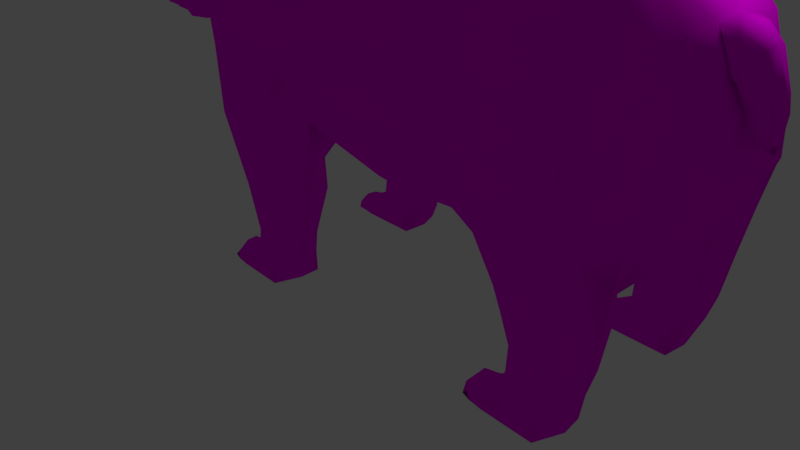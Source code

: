 # Source: panda-lowpoly_1.blend  (saved by Blender 2.78.0; exported with 4.5.12 LTS)
import bpy
from mathutils import Matrix  # noqa: F401  (used for matrix-valued properties, if any)

bpy.ops.wm.read_factory_settings(use_empty=True)
scene = bpy.context.scene
scene.name = 'Scene'

# ---- collections
col_collection_1 = bpy.data.collections.new('Collection 1'); scene.collection.children.link(col_collection_1)

# ---- images (referenced by path relative to the original .blend; pixels are not part of the script)
import os
ASSET_DIR = os.environ.get("B2B_ASSET_DIR", "")  # directory of the original .blend (textures are referenced by path, not embedded)
HERE = os.path.dirname(os.path.abspath(__file__))  # packed textures are extracted next to this script under _unpacked/

def load_image(name, relpath, width, height, colorspace="sRGB"):
    """Load a texture the original file referenced (path relative to the .blend, or extracted next to this script)."""
    p = next((c for c in (os.path.join(HERE, relpath), os.path.join(ASSET_DIR, relpath)) if relpath and os.path.exists(c)), "")
    if p:
        img = bpy.data.images.load(p, check_existing=True)
        img.name = name
    else:  # same state as the original file: an image datablock whose file is absent (Cycles renders it pink)
        img = bpy.data.images.new(name, width, height)
        img.source = "FILE"
        img.filepath = "//" + (relpath or name)
    img.colorspace_settings.name = colorspace
    return img
img_panda_color = load_image('panda color', 'panda color.png', 1024, 1024, 'sRGB')

# ---- materials (node trees are filled in below, after node groups)
mat_material_002 = bpy.data.materials.new('Material.002')
mat_material_002.alpha_threshold = 0.0
mat_material_002.use_transparent_shadow = False
mat_material_002.roughness = 0.5
mat_material = bpy.data.materials.new('Material')
mat_material.alpha_threshold = 0.0
mat_material.use_transparent_shadow = False
mat_material.roughness = 0.5

# ---- material node trees
mat_material_002.use_nodes = True; mat_material_002.node_tree.nodes.clear()
_N = mat_material_002.node_tree.nodes; _L = mat_material_002.node_tree.links
n0 = _N.new('ShaderNodeOutputMaterial'); n0.name = 'Material Output'; n0.location = (300, 300)
n1 = _N.new('ShaderNodeBsdfDiffuse'); n1.name = 'Diffuse BSDF'; n1.location = (10, 300)
n2 = _N.new('ShaderNodeTexImage'); n2.name = 'Image Texture'; n2.location = (-172, 322)
n2.width = 140
n2.image = img_panda_color
_L.new(n1.outputs[0], n0.inputs[0])
_L.new(n2.outputs[0], n1.inputs[0])
n0.is_active_output = True
mat_material.use_nodes = True; mat_material.node_tree.nodes.clear()
_N = mat_material.node_tree.nodes; _L = mat_material.node_tree.links
n0 = _N.new('ShaderNodeOutputMaterial'); n0.name = 'Material Output'; n0.location = (300, 300)
n1 = _N.new('ShaderNodeBsdfDiffuse'); n1.name = 'Diffuse BSDF'; n1.location = (10, 300)
n2 = _N.new('ShaderNodeTexImage'); n2.name = 'Image Texture'; n2.location = (-177, 320)
n2.width = 140
n2.image = img_panda_color
_L.new(n1.outputs[0], n0.inputs[0])
_L.new(n2.outputs[0], n1.inputs[0])
n0.is_active_output = True

# ---- world
world_world = bpy.data.worlds.new('World'); scene.world = world_world
world_world.color = (0.05088, 0.05088, 0.05088)
world_world.use_sun_shadow = False
world_world.sun_shadow_jitter_overblur = 0.0
world_world.cycles.sampling_method = 'MANUAL'

# ---- cameras
cam_camera = bpy.data.cameras.new('Camera')
cam_camera.clip_end = 100.0
cam_camera.lens = 35.0
cam_camera.sensor_width = 32.0
cam_camera.sensor_height = 18.0
cam_camera.ortho_scale = 7.314
cam_camera.dof.focus_distance = 0.0
cam_camera.dof.aperture_fstop = 128.0

# ---- lights
light_lamp = bpy.data.lights.new('Lamp', 'POINT')
light_lamp.transmission_factor = 0.0
light_lamp.cutoff_distance = 30.0
light_lamp.energy = 100.0
light_lamp.shadow_buffer_clip_start = 1.001
light_lamp.shadow_soft_size = 0.1
light_lamp.shadow_maximum_resolution = 0.006
light_lamp.use_absolute_resolution = True

# ---- meshes
me_cylinder_001 = bpy.data.meshes.new('Cylinder.001')
me_cylinder_001.from_pydata([(0.1022, -2.101, -0.7402), (0.2576, -2.031, 0.0967), (1.026, -2.416, -0.7402), (1.259, -2.372, 0.0967), (1.254, -3.122, -0.7402), (1.506, -3.138, 0.0967), (0.6149, -3.689, -0.7402), (0.8134, -3.753, 0.0967), (-0.4105, -3.689, -0.7402), (-0.2982, -3.753, 0.0967), (-1.05, -3.122, -0.7402), (-0.9912, -3.138, 0.0967), (-0.8217, -2.416, -0.7402), (-0.7439, -2.372, 0.0967), (1.432, -2.2, 1.589), (0.1318, -1.904, 1.468), (1.754, -3.199, 1.589), (0.8503, -4.001, 1.589), (-0.5994, -4.001, 1.589), (-1.503, -3.199, 1.589), (-1.181, -2.2, 1.589), (1.458, -2.249, 2.36), (-0.1656, -1.843, 2.239), (2.004, -3.33, 3.061), (0.8714, -4.33, 4.152), (-1.229, -4.339, 3.962), (-2.222, -3.33, 3.013), (-1.802, -2.249, 2.36), (1.61, 0.0, 2.208), (-0.1329, 0.0, 2.048), (2.209, -3.495, 4.224), (1.016, -4.489, 5.722), (-1.42, -4.249, 5.551), (-2.299, -3.866, 4.171), (0.8117, -4.05, 6.904), (-1.448, -4.063, 7.07), (0.73, -2.79, 9.066), (-1.273, -2.778, 9.84), (1.027, -1.856, 9.916), (-1.292, -1.934, 10.93), (1.295, 0.0, 10.24), (-1.245, 0.0, 11.6), (-1.327, -3.508, 8.474), (0.6883, -3.497, 8.154), (-1.899, -1.011, 2.368), (-0.3212, 0.0, 2.033), (-6.397, -2.728, 3.072), (-2.381, 0.0, 2.378), (1.827, -3.741, 5.326), (1.778, -3.549, 6.224), (1.812, -2.602, 7.774), (2.128, -1.958, 8.528), (2.173, 0.0, 8.775), (1.773, -3.142, 7.054), (2.473, -3.05, 4.65), (2.659, -2.018, 4.972), (2.758, 0.0, 4.906), (2.801, -1.793, 6.602), (2.867, 0.0, 6.714), (2.595, -2.618, 5.786), (2.403, 0.0, 3.544), (2.286, -2.136, 3.696), (-2.501, -4.15, 5.329), (-2.97, -4.329, 6.897), (-2.945, -2.763, 10.22), (-2.892, -1.817, 11.68), (-2.995, 0.0, 12.26), (-3.01, -3.654, 8.55), (-0.04966, -1.359, 2.391), (-1.887, -1.758, 2.334), (1.609, -1.676, 2.528), (-3.622, -2.727, 3.176), (-3.624, -1.899, 2.548), (-3.791, -3.626, 4.291), (-3.529, -0.5772, 2.589), (-3.539, 0.0, 2.513), (-3.906, -3.627, 5.189), (-4.069, -3.879, 6.644), (-4.317, -2.311, 10.29), (-4.216, -1.369, 12.01), (-4.336, 0.0, 12.44), (-4.259, -3.197, 8.644), (-3.567, -1.308, 2.549), (-6.399, -1.9, 2.445), (-6.587, -3.58, 4.407), (-6.304, -0.5799, 2.486), (-6.314, 0.0, 2.41), (-6.681, -3.627, 5.083), (-6.844, -3.879, 6.537), (-7.092, -2.312, 10.18), (-6.885, -1.576, 11.86), (-7.395, 0.0, 12.27), (-7.033, -3.197, 8.535), (-6.342, -1.31, 2.446), (-10.77, -2.103, -0.1019), (-9.852, -2.415, -0.1019), (-9.625, -3.119, -0.1019), (-10.26, -3.683, -0.1019), (-11.28, -3.683, -0.1019), (-11.92, -3.119, -0.1019), (-11.69, -2.415, -0.1019), (-10.67, -1.807, 1.587), (-9.424, -2.231, 1.587), (-9.117, -3.184, 1.587), (-9.979, -3.949, 1.587), (-11.36, -3.949, 1.587), (-12.22, -3.184, 1.587), (-11.92, -2.231, 1.587), (-10.92, -1.704, 2.343), (-9.442, -2.281, 2.636), (-9.014, -3.223, 2.877), (-9.844, -4.294, 4.132), (-11.73, -4.376, 4.08), (-12.59, -3.223, 3.208), (-12.28, -2.035, 2.749), (-11.03, -1.706, 2.997), (-9.166, -2.035, 3.155), (-8.786, -3.362, 4.235), (-9.237, -4.155, 5.924), (-12.42, -4.062, 6.03), (-12.88, -3.369, 4.293), (-12.79, -2.203, 3.882), (-11.1, 0.0, 3.063), (-9.276, 0.0, 2.768), (-9.239, -0.6977, 2.956), (-11.1, -0.5899, 3.072), (-9.181, -1.553, 3.107), (-11.06, -1.461, 3.122), (-8.953, -2.552, 3.691), (-12.88, 0.0, 3.94), (-12.88, -0.6896, 3.976), (-12.81, -1.288, 4.087), (-9.194, -2.828, 2.776), (-9.462, -3.932, 6.808), (-11.97, -3.932, 6.798), (-9.72, -3.659, 8.518), (-11.73, -3.659, 8.51), (-9.905, -2.839, 10.19), (-11.76, -2.839, 10.18), (-9.81, -2.35, 11.8), (-11.6, -2.145, 11.81), (-10.23, 0.0, 12.64), (-11.51, 0.0, 12.47), (-13.21, -3.702, 7.006), (-13.64, -3.108, 5.79), (-13.57, -2.197, 5.469), (-13.64, 0.0, 5.514), (-13.64, -0.8434, 5.521), (-13.58, -1.482, 5.629), (-12.92, -3.548, 7.747), (-12.74, -3.335, 9.085), (-12.8, -2.677, 10.2), (-12.62, -2.151, 11.72), (-12.56, 0.0, 12.14), (-19.96, 0.0, 7.869), (-20.69, 0.0, 6.799), (-19.91, -1.03, 7.451), (-20.57, -0.5002, 6.483), (-19.25, -1.655, 6.912), (-20.36, -0.9212, 6.067), (-18.81, -1.537, 6.084), (-19.88, -0.9598, 5.493), (-18.67, 0.0, 5.238), (-19.56, 0.0, 5.184), (-20.82, 0.0, 6.436), (-20.72, 0.0, 6.217), (-20.63, 0.0, 5.847), (-20.28, 0.0, 5.695), (-20.17, 0.0, 5.42), (-19.67, -0.6389, 5.306), (-18.61, -1.175, 5.367), (-19.84, 0.0, 8.253), (-19.4, -0.8742, 8.047), (-18.98, -1.519, 7.375), (-18.34, -1.696, 6.381), (-18.16, 0.0, 5.434), (-18.06, -1.167, 5.549), (-19.71, 0.0, 9.23), (-19.23, -0.8977, 8.924), (-18.57, -2.191, 7.95), (-17.51, -2.643, 6.302), (-17.49, 0.0, 5.379), (-17.27, -1.56, 5.698), (-19.13, 0.0, 10.52), (-18.57, -1.214, 10.11), (-17.76, -2.342, 9.203), (-16.36, -3.093, 6.855), (-16.09, 0.0, 5.252), (-15.85, -2.14, 5.953), (-17.56, -1.019, 10.93), (-17.09, -2.215, 10.17), (-16.0, -1.465, 11.26), (-15.52, -2.627, 10.24), (-14.89, -1.45, 11.52), (-14.36, -2.409, 10.09), (-18.26, 0.0, 11.26), (-15.07, 0.0, 5.688), (-16.83, 0.0, 11.67), (-15.44, -2.893, 7.538), (-15.68, 0.0, 11.85), (-16.87, -2.628, 9.471), (-14.92, -1.715, 6.346), (-14.87, -2.602, 7.6), (-15.16, -2.749, 9.375), (-14.26, -2.866, 7.648), (-14.23, -2.698, 9.121), (-14.77, 0.0, 5.76), (-14.65, -1.473, 6.447), (-14.48, 0.0, 5.76), (-14.28, -2.026, 6.21), (-14.93, -0.8045, 5.698), (-14.69, -0.7328, 5.871), (-14.43, -0.7598, 5.938), (-13.79, -1.792, 11.68), (-13.74, -3.125, 7.716), (-14.45, 0.0, 12.19), (-13.69, -2.475, 10.22), (-13.62, -2.917, 9.02), (-18.59, -0.499, 5.173), (-16.01, -0.9038, 5.432), (-17.41, -0.6142, 5.374), (-18.06, -0.5794, 5.373), (-19.58, -0.3599, 5.186), (-14.08, -2.352, 6.083), (-14.02, -1.471, 5.925), (-14.13, 0.0, 5.658), (-13.8, -3.23, 7.369), (-14.08, -0.7968, 5.753), (-2.99, -3.991, 7.723), (1.775, -3.346, 6.639), (0.75, -3.774, 7.529), (-1.387, -3.786, 7.772), (-9.591, -3.795, 7.663), (-11.85, -3.795, 7.654), (-6.939, -3.538, 7.536), (-4.164, -3.538, 7.644), (2.176, -0.8371, 8.637), (2.447, 0.0, 7.711), (2.83, -1.053, 6.651), (2.463, -0.6617, 7.596), (2.577, -0.6979, 8.535), (2.521, 0.0, 8.676), (2.704, 0.0, 8.176), (2.736, -0.7062, 7.424), (3.11, -0.4353, 8.157), (3.135, 0.0, 8.214), (3.422, 0.0, 7.534), (3.43, -0.4389, 7.157), (2.804, 0.0, 7.666), (3.534, 0.0, 6.075), (3.137, -0.3754, 6.041), (3.495, -0.2929, 6.047), (2.816, 0.0, 7.393), (3.201, 0.0, 7.028), (3.217, 0.0, 5.903), (3.517, 0.0, 5.821), (2.775, 0.0, 7.778), (2.932, -0.5491, 6.825), (3.532, -0.3651, 6.716), (3.562, 0.0, 6.901), (-0.0886, -2.06, -1.364), (0.6941, -2.111, -1.87), (0.8524, -2.92, -1.784), (0.4366, -3.755, -1.879), (-0.5176, -3.792, -1.353), (-1.113, -3.203, -1.053), (-0.9113, -2.452, -1.09), (-1.463, -2.179, -1.706), (-1.326, -2.173, -1.867), (-1.338, -3.684, -1.879), (-1.57, -3.665, -1.694), (-1.714, -3.059, -1.354), (-1.683, -2.671, -1.368), (-1.726, -2.274, -1.866), (-1.93, -2.245, -1.715), (-1.809, -2.24, -1.859), (-1.33, -2.703, -1.871), (-2.005, -3.528, -1.7), (-2.115, -3.062, -1.439), (-2.125, -2.682, -1.416), (-1.857, -3.614, -1.875), (-2.432, -2.609, -1.8), (-2.178, -3.515, -1.861), (-2.429, -3.078, -1.814), (-2.143, -2.282, -1.862), (-1.821, -2.675, -1.861), (-1.334, -3.18, -1.875), (-1.835, -3.147, -1.863), (-10.87, -2.101, -0.8772), (-9.942, -2.416, -0.8772), (-9.714, -3.122, -0.8772), (-10.35, -3.689, -0.8772), (-11.38, -3.689, -0.8772), (-12.02, -3.122, -0.8772), (-11.79, -2.416, -0.8772), (-11.09, -2.06, -1.331), (-10.31, -2.111, -1.837), (-10.15, -2.92, -1.751), (-10.56, -3.755, -1.846), (-11.52, -3.792, -1.32), (-12.11, -3.203, -1.021), (-11.91, -2.452, -1.058), (-12.46, -2.179, -1.673), (-12.33, -2.173, -1.835), (-12.34, -3.684, -1.846), (-12.57, -3.665, -1.661), (-12.71, -3.059, -1.321), (-12.68, -2.671, -1.335), (-12.73, -2.274, -1.833), (-12.93, -2.245, -1.683), (-12.81, -2.24, -1.826), (-12.33, -2.703, -1.839), (-13.0, -3.528, -1.668), (-13.11, -3.062, -1.406), (-13.12, -2.682, -1.383), (-12.86, -3.614, -1.842), (-13.43, -2.609, -1.767), (-13.18, -3.515, -1.828), (-13.43, -3.078, -1.782), (-13.14, -2.282, -1.829), (-12.82, -2.675, -1.828), (-12.33, -3.18, -1.842), (-12.83, -3.147, -1.83), (-12.83, -3.442, 8.416), (-19.03, -1.596, 6.498), (-20.12, -0.9405, 5.78), (-20.22, 0.0, 5.557), (-18.66, -1.608, 6.878), (-18.02, -2.557, 7.126), (-17.05, -2.858, 8.029), (-16.15, -2.761, 8.504), (-15.02, -2.675, 8.487), (-14.24, -2.782, 8.385), (-13.68, -3.021, 8.368), (-17.56, -1.019, 10.93), (-17.09, -2.215, 10.17), (-16.0, -1.465, 11.26), (-15.52, -2.627, 10.24), (-16.75, -1.478, 11.0), (-16.82, -2.1, 10.51), (-16.26, -1.717, 11.07), (-16.02, -2.31, 10.54), (-16.59, -1.497, 11.42), (-16.56, -2.605, 10.78), (-16.38, -1.565, 11.58), (-16.25, -2.597, 10.78), (-16.54, -1.979, 11.77), (-16.46, -2.658, 11.33), (-16.41, -2.039, 11.82), (-16.34, -2.653, 11.34), (-17.18, -1.236, 10.96), (-16.12, -1.584, 11.17), (-16.96, -2.16, 10.33), (-15.76, -2.478, 10.38)], [(268, 273), (303, 308)], [(0, 1, 3, 2), (2, 3, 5, 4), (4, 5, 7, 6), (6, 7, 9, 8), (8, 9, 11, 10), (5, 3, 14, 16), (10, 11, 13, 12), (12, 13, 1, 0), (2, 4, 262, 261), (15, 20, 27, 22), (11, 9, 18, 19), (3, 1, 15, 14), (7, 5, 16, 17), (13, 11, 19, 20), (9, 7, 17, 18), (1, 13, 20, 15), (21, 22, 27, 26, 25, 24, 23), (19, 18, 25, 26), (17, 16, 23, 24), (14, 15, 22, 21), (20, 19, 26, 27), (18, 17, 24, 25), (16, 14, 21, 23), (21, 22, 68, 70), (100, 99, 106, 107), (25, 24, 31, 32), (24, 23, 30, 31), (32, 31, 34, 35), (42, 43, 36, 37), (37, 36, 38, 39), (39, 38, 40, 41), (231, 230, 43, 42), (29, 68, 69, 44), (29, 44, 47, 45), (230, 34, 49, 229), (34, 31, 48, 49), (40, 38, 51, 236, 52), (36, 43, 53, 50), (38, 36, 50, 51), (236, 239, 243, 240), (30, 23, 21), (30, 54, 48, 31), (28, 60, 61, 21, 70), (51, 50, 53, 59, 57), (49, 48, 54, 59, 53, 229), (55, 56, 58, 238, 57), (54, 30, 21, 61), (61, 60, 56, 55), (59, 54, 61, 55), (57, 59, 55), (37, 39, 65, 64), (42, 37, 64, 67), (32, 35, 63, 62), (39, 41, 66, 65), (231, 42, 67, 228), (98, 97, 104, 105), (33, 62, 76, 73), (69, 68, 22, 27), (70, 68, 29, 28), (228, 67, 81, 235), (69, 27, 72, 82), (27, 26, 71, 72), (71, 73, 84, 46), (64, 65, 79, 78), (44, 69, 82, 74), (26, 33, 73, 71), (65, 66, 80, 79), (62, 63, 77, 76), (67, 64, 78, 81), (81, 78, 89, 92), (75, 47, 44, 74), (235, 81, 92, 234), (82, 72, 83, 93), (73, 76, 87, 84), (78, 79, 90, 89), (75, 74, 85, 86), (74, 82, 93, 85), (72, 71, 46, 83), (79, 80, 91, 90), (76, 77, 88, 87), (96, 290, 289, 95), (97, 291, 290, 96), (98, 292, 291, 97), (99, 293, 292, 98), (100, 294, 293, 99), (94, 288, 294, 100), (32, 62, 33, 26, 25), (94, 100, 107, 101), (96, 95, 102, 103), (99, 98, 105, 106), (95, 94, 101, 102), (97, 96, 103, 104), (101, 107, 114, 108), (106, 105, 112, 113), (104, 103, 110, 111), (107, 106, 113, 114), (102, 101, 108, 109), (105, 104, 111, 112), (103, 102, 109, 132, 110), (114, 113, 120, 121), (112, 111, 118, 119), (110, 132, 128, 117), (108, 114, 121, 115), (113, 112, 119, 120), (111, 110, 117, 118), (109, 108, 115, 116), (124, 125, 122, 123), (126, 127, 125, 124), (116, 115, 127, 126), (83, 116, 126, 93), (125, 127, 131, 130), (122, 125, 130, 129), (93, 126, 124, 85), (121, 131, 127, 115), (85, 124, 123, 86), (83, 46, 128, 116), (128, 132, 109, 116), (46, 84, 117, 128), (119, 118, 133, 134), (233, 232, 135, 136), (136, 135, 137, 138), (138, 137, 139, 140), (140, 139, 141, 142), (88, 118, 117, 84, 87), (234, 232, 133, 88), (118, 88, 133), (89, 137, 135, 92), (90, 139, 137, 89), (91, 141, 139, 90), (140, 142, 153, 152), (130, 131, 148, 147), (138, 140, 152, 151), (120, 119, 143, 144), (136, 138, 151, 150), (233, 136, 150, 323), (119, 134, 149, 143), (121, 120, 144, 145), (129, 130, 147, 146), (131, 121, 145, 148), (325, 324, 158, 159), (163, 162, 218, 222), (159, 158, 156, 157), (157, 156, 154, 155), (157, 155, 164, 165), (159, 157, 165, 166), (325, 159, 167, 326), (159, 166, 167), (161, 168, 163, 222, 169), (156, 158, 173, 172), (169, 170, 160, 161), (160, 170, 176, 174), (324, 160, 174, 327), (154, 156, 172, 171), (170, 218, 221, 176), (174, 176, 182, 180), (172, 173, 179, 178), (327, 174, 180, 328), (171, 172, 178, 177), (176, 221, 220, 182), (180, 182, 188, 186), (178, 179, 185, 184), (328, 180, 186, 329), (177, 178, 184, 183), (182, 220, 219, 188), (203, 192, 190, 200), (161, 325, 326, 168), (191, 192, 194, 193), (193, 199, 197, 191), (188, 219, 210, 201), (186, 188, 201, 198), (191, 197, 195, 189), (184, 189, 195, 183), (329, 186, 198, 330), (330, 198, 202, 331), (331, 202, 204, 332), (185, 200, 190, 189, 184), (203, 205, 194, 192), (201, 210, 211, 207), (207, 211, 212, 209), (201, 207, 202, 198), (202, 207, 209, 204), (146, 147, 227, 225), (211, 210, 196, 206), (212, 211, 206, 208), (147, 148, 224, 227), (144, 143, 226, 223), (323, 150, 217, 333), (143, 149, 214, 226), (144, 223, 224, 148, 145), (150, 151, 216, 217), (199, 193, 213, 215), (216, 151, 152, 213), (153, 215, 213, 152), (333, 217, 205, 332), (194, 216, 213, 193), (217, 216, 194, 205), (219, 220, 181, 187), (221, 218, 162, 175), (210, 219, 187, 196), (220, 221, 175, 181), (222, 218, 170, 169), (214, 333, 332, 204), (223, 226, 214, 204, 209), (225, 227, 212, 208), (158, 324, 327, 173), (173, 327, 328, 179), (224, 223, 209, 212, 227), (179, 328, 329, 185), (185, 329, 330, 200), (200, 330, 331, 203), (203, 331, 332, 205), (149, 323, 333, 214), (240, 243, 247, 244), (237, 239, 238, 58), (238, 239, 236, 51, 57), (239, 237, 242, 243), (52, 236, 240, 241), (245, 244, 247, 246), (257, 256, 248, 250), (241, 240, 244, 245), (249, 251, 255, 253), (258, 257, 250, 251), (259, 258, 251, 249), (254, 252, 253, 255), (251, 250, 254, 255), (250, 248, 252, 254), (246, 247, 258, 259), (247, 243, 257, 258), (243, 242, 256, 257), (263, 264, 270, 269), (8, 10, 265, 264), (0, 2, 261, 260), (4, 6, 263, 262), (10, 12, 266, 265), (6, 8, 264, 263), (12, 0, 260, 266), (266, 260, 267, 272), (264, 265, 271, 270), (260, 261, 268, 267), (265, 266, 272, 271), (262, 263, 269, 286, 276, 268, 261), (267, 268, 275, 274), (272, 267, 274, 279), (283, 281, 285, 287), (270, 271, 278, 277), (285, 276, 286, 287), (271, 272, 279, 278), (280, 282, 277), (277, 278, 283, 282), (281, 283, 278, 279), (275, 284, 274), (284, 281, 279, 274), (268, 276, 285, 275), (270, 277, 280, 269), (287, 280, 282, 283), (275, 285, 281, 284), (269, 280, 287, 286), (289, 290, 297, 296), (298, 299, 305, 304), (292, 293, 300, 299), (288, 289, 296, 295), (290, 291, 298, 297), (293, 294, 301, 300), (291, 292, 299, 298), (294, 288, 295, 301), (301, 295, 302, 307), (299, 300, 306, 305), (295, 296, 303, 302), (300, 301, 307, 306), (297, 298, 304, 321, 311, 303, 296), (302, 303, 310, 309), (307, 302, 309, 314), (318, 316, 320, 322), (305, 306, 313, 312), (320, 311, 321, 322), (306, 307, 314, 313), (315, 317, 312), (312, 313, 318, 317), (316, 318, 313, 314), (310, 319, 309), (319, 316, 314, 309), (303, 311, 320, 310), (305, 312, 315, 304), (322, 315, 317, 318), (310, 320, 316, 319), (304, 315, 322, 321), (95, 289, 288, 94), (161, 160, 324, 325), (134, 233, 323, 149), (92, 135, 232, 234), (134, 133, 232, 233), (77, 235, 234, 88), (63, 228, 235, 77), (35, 231, 228, 63), (43, 230, 229, 53), (35, 34, 230, 231), (189, 190, 335, 334), (351, 350, 338, 340), (190, 192, 337, 335), (192, 191, 336, 337), (191, 189, 334, 336), (339, 341, 345, 343), (350, 352, 339, 338), (352, 353, 341, 339), (353, 351, 340, 341), (344, 342, 346, 348), (341, 340, 344, 345), (340, 338, 342, 344), (338, 339, 343, 342), (347, 349, 348, 346), (342, 343, 347, 346), (343, 345, 349, 347), (345, 344, 348, 349), (337, 336, 351, 353), (335, 337, 353, 352), (334, 335, 352, 350), (336, 334, 350, 351)])
me_cylinder_001.polygons.foreach_set('use_smooth', [True] * 317)
_uv = me_cylinder_001.uv_layers.new(name='UVMap')
_uv.uv.foreach_set('vector', [0.7123, 0.577, 0.7146, 0.6076, 0.6946, 0.6135, 0.6938, 0.5824, 0.6938, 0.5824, 0.6946, 0.6135, 0.6651, 0.6149, 0.6666, 0.5837, 0.4546, 0.5037, 0.452, 0.4769, 0.4855, 0.4825, 0.4856, 0.5088, 0.4856, 0.5088, 0.4855, 0.4825, 0.5182, 0.4785, 0.5157, 0.5051, 0.2286, 0.9076, 0.2195, 0.8796, 0.253, 0.8759, 0.2595, 0.9042, 0.6651, 0.6149, 0.6946, 0.6135, 0.7011, 0.6675, 0.6627, 0.6693, 0.9131, 0.8008, 0.9117, 0.8289, 0.8828, 0.8254, 0.8864, 0.7977, 0.5841, 0.5938, 0.5809, 0.6134, 0.542, 0.6122, 0.5483, 0.5927, 0.6938, 0.5824, 0.6666, 0.5837, 0.6758, 0.5442, 0.706, 0.5403, 0.5452, 0.6409, 0.5946, 0.6416, 0.617, 0.6567, 0.555, 0.6557, 0.253, 0.8759, 0.2195, 0.8796, 0.2119, 0.834, 0.2556, 0.8292, 0.5102, 0.6285, 0.542, 0.6122, 0.5452, 0.6409, 0.5023, 0.6613, 0.4855, 0.4825, 0.452, 0.4769, 0.4539, 0.4289, 0.4977, 0.4361, 0.8828, 0.8254, 0.9117, 0.8289, 0.9126, 0.8857, 0.8749, 0.8812, 0.5182, 0.4785, 0.4855, 0.4825, 0.4977, 0.4361, 0.5403, 0.4309, 0.542, 0.6122, 0.5809, 0.6134, 0.5946, 0.6416, 0.5452, 0.6409, 0.5019, 0.6813, 0.555, 0.6557, 0.617, 0.6567, 0.643, 0.697, 0.6184, 0.7533, 0.5441, 0.7735, 0.4938, 0.73, 0.2556, 0.8292, 0.2119, 0.834, 0.2052, 0.7615, 0.262, 0.7866, 0.4977, 0.4361, 0.4539, 0.4289, 0.4572, 0.3824, 0.5177, 0.3551, 0.5023, 0.6613, 0.5452, 0.6409, 0.555, 0.6557, 0.5019, 0.6813, 0.8749, 0.8812, 0.9126, 0.8857, 0.9169, 0.9425, 0.8773, 0.9145, 0.5403, 0.4309, 0.4977, 0.4361, 0.5177, 0.3551, 0.5786, 0.354, 0.6627, 0.6693, 0.7011, 0.6675, 0.7001, 0.6951, 0.6578, 0.723, 0.1083, 0.9891, 0.1268, 0.9314, 0.1401, 0.9356, 0.1242, 0.9945, 0.4304, 0.5844, 0.4571, 0.5832, 0.4672, 0.6437, 0.4311, 0.6453, 0.5786, 0.354, 0.5177, 0.3551, 0.5252, 0.3054, 0.5907, 0.2991, 0.5177, 0.3551, 0.4572, 0.3824, 0.4608, 0.3465, 0.5252, 0.3054, 0.5907, 0.2991, 0.5252, 0.3054, 0.528, 0.2595, 0.5956, 0.246, 0.5875, 0.1923, 0.5264, 0.2101, 0.5148, 0.1706, 0.5775, 0.1374, 0.5775, 0.1374, 0.5148, 0.1706, 0.4905, 0.131, 0.5656, 0.08997, 0.5656, 0.08997, 0.4905, 0.131, 0.4444, 0.09686, 0.5262, 0.04242, 0.5915, 0.2191, 0.5272, 0.2348, 0.5264, 0.2101, 0.5875, 0.1923, 0.1906, 0.9346, 0.1401, 0.9356, 0.1314, 0.8695, 0.1556, 0.8696, 0.1906, 0.9346, 0.1556, 0.8696, 0.1897, 0.853, 0.1912, 0.9279, 0.5272, 0.2348, 0.528, 0.2595, 0.4853, 0.279, 0.4832, 0.2625, 0.528, 0.2595, 0.5252, 0.3054, 0.4832, 0.3116, 0.4853, 0.279, 0.4444, 0.09686, 0.4905, 0.131, 0.453, 0.1826, 0.428, 0.1644, 0.4108, 0.1489, 0.5148, 0.1706, 0.5264, 0.2101, 0.4811, 0.246, 0.4721, 0.2151, 0.4905, 0.131, 0.5148, 0.1706, 0.4721, 0.2151, 0.453, 0.1826, 0.428, 0.1644, 0.4103, 0.1979, 0.4024, 0.2052, 0.4127, 0.1675, 0.6517, 0.7655, 0.6578, 0.723, 0.7001, 0.6951, 0.4608, 0.3465, 0.4458, 0.3274, 0.4832, 0.3116, 0.5252, 0.3054, 0.7795, 0.6908, 0.7749, 0.7429, 0.6992, 0.7474, 0.7001, 0.6951, 0.7197, 0.702, 0.453, 0.1826, 0.4721, 0.2151, 0.4811, 0.246, 0.4389, 0.2844, 0.4195, 0.2471, 0.4853, 0.279, 0.4832, 0.3116, 0.4458, 0.3274, 0.4389, 0.2844, 0.4811, 0.246, 0.4832, 0.2625, 0.7021, 0.7949, 0.7737, 0.7934, 0.775, 0.8583, 0.7374, 0.8557, 0.711, 0.8537, 0.6661, 0.7823, 0.6517, 0.7655, 0.7001, 0.6951, 0.6992, 0.7474, 0.6992, 0.7474, 0.7749, 0.7429, 0.7737, 0.7934, 0.7021, 0.7949, 0.682, 0.8234, 0.6661, 0.7823, 0.6992, 0.7474, 0.7021, 0.7949, 0.711, 0.8537, 0.682, 0.8234, 0.7021, 0.7949, 0.5775, 0.1374, 0.5656, 0.08997, 0.6141, 0.05752, 0.6282, 0.1187, 0.5875, 0.1923, 0.5775, 0.1374, 0.6282, 0.1187, 0.6405, 0.1857, 0.5907, 0.2991, 0.5956, 0.246, 0.6451, 0.2497, 0.6191, 0.3013, 0.5656, 0.08997, 0.5262, 0.04242, 0.5811, 0.01407, 0.6141, 0.05752, 0.5915, 0.2191, 0.5875, 0.1923, 0.6405, 0.1857, 0.6428, 0.2177, 0.7305, 0.06537, 0.7604, 0.06123, 0.7549, 0.1131, 0.7144, 0.1187, 0.2431, 0.7545, 0.234, 0.72, 0.2835, 0.7258, 0.2857, 0.7553, 0.1314, 0.8695, 0.1401, 0.9356, 0.1268, 0.9314, 0.1146, 0.872, 0.1242, 0.9945, 0.1401, 0.9356, 0.1906, 0.9346, 0.1847, 0.9968, 0.237, 0.6402, 0.2419, 0.6085, 0.2844, 0.6064, 0.2785, 0.6436, 0.1314, 0.8695, 0.1146, 0.872, 0.1267, 0.8064, 0.1461, 0.809, 0.1146, 0.872, 0.06926, 0.8544, 0.08926, 0.8041, 0.1267, 0.8064, 0.08926, 0.8041, 0.04192, 0.7944, 0.04703, 0.6937, 0.09631, 0.7048, 0.2547, 0.5417, 0.2704, 0.4808, 0.3133, 0.4715, 0.3003, 0.541, 0.1556, 0.8696, 0.1314, 0.8695, 0.1461, 0.809, 0.1695, 0.8108, 0.06926, 0.8544, 0.03304, 0.8481, 0.04192, 0.7944, 0.08926, 0.8041, 0.6141, 0.05752, 0.5811, 0.01407, 0.6214, 0.00324, 0.6451, 0.03602, 0.234, 0.72, 0.2321, 0.6718, 0.2726, 0.6807, 0.2835, 0.7258, 0.2419, 0.6085, 0.2547, 0.5417, 0.3003, 0.541, 0.2844, 0.6064, 0.9054, 0.3353, 0.9151, 0.4018, 0.8343, 0.4093, 0.8246, 0.3429, 0.1898, 0.8111, 0.1897, 0.853, 0.1556, 0.8696, 0.1695, 0.8108, 0.9055, 0.2971, 0.9054, 0.3353, 0.8246, 0.3429, 0.8247, 0.3048, 0.1461, 0.809, 0.1267, 0.8064, 0.1337, 0.7071, 0.1531, 0.7096, 0.9304, 0.1824, 0.9228, 0.2129, 0.842, 0.2206, 0.8489, 0.1983, 0.9151, 0.4018, 0.9304, 0.4709, 0.8484, 0.4742, 0.8343, 0.4093, 0.1898, 0.8111, 0.1695, 0.8108, 0.1765, 0.7115, 0.1968, 0.7118, 0.1695, 0.8108, 0.1461, 0.809, 0.1531, 0.7096, 0.1765, 0.7115, 0.1267, 0.8064, 0.08926, 0.8041, 0.09631, 0.7048, 0.1337, 0.7071, 0.3258, 0.584, 0.3538, 0.5811, 0.3538, 0.6902, 0.3199, 0.6799, 0.9228, 0.2129, 0.9056, 0.2589, 0.8248, 0.2667, 0.842, 0.2206, 0.9949, 0.6996, 0.9967, 0.7276, 0.9696, 0.7302, 0.9679, 0.7022, 0.7604, 0.06123, 0.7612, 0.03562, 0.7923, 0.04026, 0.7913, 0.06585, 0.7305, 0.06537, 0.7312, 0.03978, 0.7612, 0.03562, 0.7604, 0.06123, 0.2735, 0.4145, 0.2954, 0.4316, 0.2729, 0.4527, 0.2512, 0.4355, 0.4304, 0.5844, 0.4281, 0.5589, 0.4549, 0.5578, 0.4571, 0.5832, 0.5281, 0.8503, 0.5274, 0.8306, 0.5628, 0.8248, 0.5633, 0.8444, 0.2035, 0.7081, 0.234, 0.72, 0.2431, 0.7545, 0.262, 0.7866, 0.2052, 0.7615, 0.5281, 0.8503, 0.5633, 0.8444, 0.5762, 0.8767, 0.5285, 0.8847, 0.9949, 0.6996, 0.9679, 0.7022, 0.9594, 0.64, 0.9959, 0.6365, 0.2735, 0.4145, 0.2512, 0.4355, 0.2065, 0.402, 0.2368, 0.3735, 0.9679, 0.7022, 0.9498, 0.7085, 0.9348, 0.6486, 0.9594, 0.64, 0.7604, 0.06123, 0.7913, 0.06585, 0.7967, 0.1194, 0.7549, 0.1131, 0.5285, 0.8847, 0.5762, 0.8767, 0.5909, 0.8944, 0.5389, 0.8965, 0.2368, 0.3735, 0.2065, 0.402, 0.1459, 0.3507, 0.2035, 0.3328, 0.7549, 0.1131, 0.7967, 0.1194, 0.7928, 0.1616, 0.7393, 0.1932, 0.4311, 0.6453, 0.4672, 0.6437, 0.4765, 0.7026, 0.4301, 0.6897, 0.4938, 0.9123, 0.5285, 0.8847, 0.5389, 0.8965, 0.5003, 0.9379, 0.7144, 0.1187, 0.7549, 0.1131, 0.7393, 0.1932, 0.6824, 0.1981, 0.9959, 0.6365, 0.9594, 0.64, 0.9578, 0.6029, 0.9789, 0.5955, 0.9941, 0.5901, 0.4301, 0.6897, 0.4765, 0.7026, 0.4872, 0.7419, 0.443, 0.7327, 0.6824, 0.1981, 0.7393, 0.1932, 0.7516, 0.2523, 0.6598, 0.27, 0.9941, 0.5901, 0.9789, 0.5955, 0.968, 0.562, 0.9967, 0.5403, 0.5389, 0.8965, 0.5909, 0.8944, 0.6157, 0.9177, 0.5458, 0.9104, 0.2035, 0.3328, 0.1459, 0.3507, 0.1166, 0.29, 0.1806, 0.3081, 0.7393, 0.1932, 0.7928, 0.1616, 0.79, 0.2042, 0.7516, 0.2523, 0.9578, 0.6029, 0.9269, 0.6236, 0.9242, 0.6011, 0.9495, 0.5832, 0.1707, 0.6048, 0.176, 0.5379, 0.1956, 0.5384, 0.1968, 0.6045, 0.1399, 0.6057, 0.1464, 0.5385, 0.176, 0.5379, 0.1707, 0.6048, 0.1232, 0.6058, 0.1403, 0.5395, 0.1464, 0.5385, 0.1399, 0.6057, 0.1337, 0.7071, 0.1232, 0.6058, 0.1399, 0.6057, 0.1531, 0.7096, 0.176, 0.5379, 0.1464, 0.5385, 0.1399, 0.4732, 0.1616, 0.4715, 0.1956, 0.5384, 0.176, 0.5379, 0.1616, 0.4715, 0.1849, 0.4722, 0.1531, 0.7096, 0.1399, 0.6057, 0.1707, 0.6048, 0.1765, 0.7115, 0.443, 0.7327, 0.4107, 0.7445, 0.4043, 0.6926, 0.4126, 0.6868, 0.1765, 0.7115, 0.1707, 0.6048, 0.1968, 0.6045, 0.1968, 0.7118, 0.1337, 0.7071, 0.09631, 0.7048, 0.09708, 0.6116, 0.1232, 0.6058, 0.968, 0.562, 0.9789, 0.5955, 0.9578, 0.6029, 0.9495, 0.5832, 0.09631, 0.7048, 0.04703, 0.6937, 0.06126, 0.6155, 0.09708, 0.6116, 0.6598, 0.27, 0.7516, 0.2523, 0.7456, 0.2857, 0.6723, 0.2955, 0.6746, 0.3254, 0.7408, 0.3165, 0.7359, 0.3473, 0.677, 0.3552, 0.677, 0.3552, 0.7359, 0.3473, 0.7403, 0.4145, 0.6859, 0.4218, 0.6859, 0.4218, 0.7403, 0.4145, 0.7461, 0.474, 0.698, 0.4843, 0.3199, 0.5053, 0.3563, 0.4715, 0.3563, 0.5573, 0.326, 0.5746, 0.003311, 0.6786, 0.008722, 0.5941, 0.06126, 0.6155, 0.04703, 0.6937, 0.03475, 0.6885, 0.8247, 0.3048, 0.7408, 0.3165, 0.7456, 0.2857, 0.8248, 0.2667, 0.7516, 0.2523, 0.8248, 0.2667, 0.7456, 0.2857, 0.8343, 0.4093, 0.7403, 0.4145, 0.7359, 0.3473, 0.8246, 0.3429, 0.8484, 0.4742, 0.7461, 0.474, 0.7403, 0.4145, 0.8343, 0.4093, 0.8658, 0.5099, 0.781, 0.5339, 0.7461, 0.474, 0.8484, 0.4742, 0.9741, 0.8784, 0.9294, 0.8922, 0.9235, 0.8531, 0.9741, 0.8419, 0.389, 0.7443, 0.4107, 0.7445, 0.4274, 0.8041, 0.4042, 0.8041, 0.6859, 0.4218, 0.698, 0.4843, 0.6684, 0.4855, 0.6591, 0.4286, 0.1806, 0.3081, 0.1166, 0.29, 0.115, 0.2497, 0.1636, 0.2586, 0.677, 0.3552, 0.6859, 0.4218, 0.6591, 0.4286, 0.6517, 0.3827, 0.06611, 0.2514, 0.04365, 0.2292, 0.05658, 0.1969, 0.07414, 0.2142, 0.1166, 0.29, 0.08858, 0.2736, 0.09169, 0.2316, 0.115, 0.2497, 0.443, 0.7327, 0.4872, 0.7419, 0.4872, 0.8022, 0.4526, 0.795, 0.3639, 0.7465, 0.389, 0.7443, 0.4042, 0.8041, 0.3736, 0.8081, 0.4107, 0.7445, 0.443, 0.7327, 0.4526, 0.795, 0.4274, 0.8041, 0.3417, 0.1353, 0.2896, 0.1466, 0.2833, 0.1362, 0.3401, 0.1256, 0.9126, 0.5625, 0.9133, 0.5945, 0.898, 0.5986, 0.9007, 0.5625, 0.3401, 0.1256, 0.2833, 0.1362, 0.2934, 0.1008, 0.3403, 0.103, 0.3403, 0.103, 0.2934, 0.1008, 0.2982, 0.06441, 0.3419, 0.08168, 0.3403, 0.103, 0.3419, 0.08168, 0.354, 0.08876, 0.3573, 0.09495, 0.9424, 0.9307, 0.9235, 0.9185, 0.9286, 0.9005, 0.9424, 0.8987, 0.3326, 0.9254, 0.3199, 0.9254, 0.3334, 0.8925, 0.3388, 0.8924, 0.9464, 0.08906, 0.9504, 0.1236, 0.937, 0.1236, 0.8754, 0.553, 0.9077, 0.5403, 0.9126, 0.5625, 0.9007, 0.5625, 0.8894, 0.5598, 0.2934, 0.1008, 0.2833, 0.1362, 0.2672, 0.1248, 0.2688, 0.08833, 0.8894, 0.5598, 0.8726, 0.5992, 0.8486, 0.592, 0.8754, 0.553, 0.8486, 0.592, 0.8726, 0.5992, 0.8709, 0.6187, 0.8394, 0.6091, 0.2896, 0.1466, 0.296, 0.1571, 0.2755, 0.1592, 0.2713, 0.142, 0.2982, 0.06441, 0.2934, 0.1008, 0.2688, 0.08833, 0.2858, 0.05673, 0.8726, 0.5992, 0.898, 0.5986, 0.8931, 0.6176, 0.8709, 0.6187, 0.8394, 0.6091, 0.8709, 0.6187, 0.8569, 0.648, 0.8109, 0.6414, 0.2688, 0.08833, 0.2672, 0.1248, 0.2341, 0.1327, 0.2423, 0.07032, 0.2713, 0.142, 0.2755, 0.1592, 0.2454, 0.1938, 0.2375, 0.167, 0.2858, 0.05673, 0.2688, 0.08833, 0.2423, 0.07032, 0.2579, 0.03537, 0.8709, 0.6187, 0.8931, 0.6176, 0.893, 0.6409, 0.8569, 0.648, 0.8109, 0.6414, 0.8569, 0.648, 0.8361, 0.7002, 0.7891, 0.683, 0.2423, 0.07032, 0.2341, 0.1327, 0.1818, 0.1159, 0.193, 0.05752, 0.2375, 0.167, 0.2454, 0.1938, 0.1991, 0.2044, 0.1882, 0.1639, 0.2579, 0.03537, 0.2423, 0.07032, 0.193, 0.05752, 0.212, 0.01147, 0.8569, 0.648, 0.893, 0.6409, 0.885, 0.692, 0.8361, 0.7002, 0.1124, 0.1497, 0.1005, 0.1227, 0.1438, 0.09731, 0.1508, 0.1263, 0.3454, 0.9254, 0.3326, 0.9254, 0.3388, 0.8924, 0.3443, 0.8922, 0.8366, 0.9521, 0.8282, 0.9014, 0.8673, 0.8931, 0.8683, 0.9552, 0.06997, 0.06975, 0.09977, 0.01693, 0.1303, 0.008974, 0.1015, 0.06438, 0.8361, 0.7002, 0.885, 0.692, 0.8858, 0.7301, 0.8453, 0.7319, 0.7891, 0.683, 0.8361, 0.7002, 0.8453, 0.7319, 0.7861, 0.715, 0.1015, 0.06438, 0.1303, 0.008974, 0.1734, 0.00324, 0.1517, 0.04417, 0.193, 0.05752, 0.1517, 0.04417, 0.1734, 0.00324, 0.212, 0.01147, 0.7861, 0.8324, 0.8048, 0.7867, 0.8339, 0.8072, 0.8127, 0.8449, 0.8127, 0.8449, 0.8339, 0.8072, 0.8565, 0.8098, 0.8478, 0.8395, 0.1327, 0.1701, 0.153, 0.1904, 0.134, 0.2025, 0.1162, 0.1834, 0.1818, 0.1159, 0.1508, 0.1263, 0.1438, 0.09731, 0.1517, 0.04417, 0.193, 0.05752, 0.839, 0.8691, 0.8681, 0.8564, 0.8673, 0.8931, 0.8282, 0.9014, 0.8453, 0.7319, 0.8858, 0.7301, 0.8858, 0.7385, 0.8521, 0.7409, 0.8521, 0.7409, 0.8858, 0.7385, 0.8842, 0.7477, 0.8384, 0.756, 0.8453, 0.7319, 0.8521, 0.7409, 0.7957, 0.7344, 0.7861, 0.715, 0.7957, 0.7344, 0.8521, 0.7409, 0.8384, 0.756, 0.7873, 0.7572, 0.9175, 0.7748, 0.8897, 0.7768, 0.8866, 0.7606, 0.9143, 0.7569, 0.8858, 0.7385, 0.8858, 0.7301, 0.9122, 0.7231, 0.9116, 0.734, 0.8842, 0.7477, 0.8858, 0.7385, 0.9116, 0.734, 0.9121, 0.7443, 0.8897, 0.7768, 0.867, 0.7802, 0.8618, 0.7642, 0.8866, 0.7606, 0.1636, 0.2586, 0.115, 0.2497, 0.1257, 0.223, 0.1768, 0.2279, 0.07414, 0.2142, 0.05658, 0.1969, 0.08393, 0.1786, 0.1005, 0.1958, 0.115, 0.2497, 0.09169, 0.2316, 0.117, 0.2129, 0.1257, 0.223, 0.4872, 0.8022, 0.4632, 0.8205, 0.4304, 0.8188, 0.4274, 0.8041, 0.4526, 0.795, 0.05658, 0.1969, 0.0387, 0.1537, 0.06136, 0.1386, 0.08393, 0.1786, 0.09977, 0.01693, 0.06997, 0.06975, 0.03612, 0.08624, 0.06287, 0.02194, 0.06136, 0.1386, 0.0387, 0.1537, 0.003311, 0.1067, 0.03612, 0.08624, 0.9235, 0.8531, 0.9282, 0.7867, 0.9651, 0.8013, 0.9741, 0.8419, 0.1005, 0.1958, 0.08393, 0.1786, 0.09831, 0.1642, 0.1162, 0.1834, 0.08081, 0.1329, 0.06136, 0.1386, 0.03612, 0.08624, 0.06997, 0.06975, 0.08393, 0.1786, 0.06136, 0.1386, 0.08081, 0.1329, 0.09831, 0.1642, 0.885, 0.692, 0.893, 0.6409, 0.913, 0.6366, 0.9175, 0.6871, 0.8931, 0.6176, 0.898, 0.5986, 0.9133, 0.5945, 0.911, 0.6125, 0.8858, 0.7301, 0.885, 0.692, 0.9175, 0.6871, 0.9122, 0.7231, 0.893, 0.6409, 0.8931, 0.6176, 0.911, 0.6125, 0.913, 0.6366, 0.9007, 0.5625, 0.898, 0.5986, 0.8726, 0.5992, 0.8894, 0.5598, 0.117, 0.2129, 0.1005, 0.1958, 0.1162, 0.1834, 0.134, 0.2025, 0.1768, 0.2279, 0.1257, 0.223, 0.117, 0.2129, 0.134, 0.2025, 0.1825, 0.2146, 0.9143, 0.7569, 0.8866, 0.7606, 0.8842, 0.7477, 0.9121, 0.7443, 0.937, 0.1468, 0.9392, 0.1301, 0.9522, 0.1361, 0.9522, 0.1574, 0.2672, 0.1248, 0.2713, 0.142, 0.2375, 0.167, 0.2341, 0.1327, 0.8618, 0.7642, 0.83, 0.7639, 0.8384, 0.756, 0.8842, 0.7477, 0.8866, 0.7606, 0.2341, 0.1327, 0.2375, 0.167, 0.1882, 0.1639, 0.1818, 0.1159, 0.1818, 0.1159, 0.1882, 0.1639, 0.1571, 0.1598, 0.1508, 0.1263, 0.7914, 0.8827, 0.8127, 0.8449, 0.8478, 0.8395, 0.839, 0.8691, 0.839, 0.8691, 0.8478, 0.8395, 0.8683, 0.8308, 0.8681, 0.8564, 0.09169, 0.2316, 0.07414, 0.2142, 0.1005, 0.1958, 0.117, 0.2129, 0.4127, 0.1675, 0.4024, 0.2052, 0.3748, 0.2131, 0.3894, 0.1785, 0.7795, 0.8912, 0.7555, 0.8871, 0.7374, 0.8557, 0.775, 0.8583, 0.7374, 0.8557, 0.7555, 0.8871, 0.7527, 0.9224, 0.7126, 0.9181, 0.711, 0.8537, 0.7555, 0.8871, 0.7795, 0.8912, 0.778, 0.9092, 0.7515, 0.8826, 0.4108, 0.1489, 0.428, 0.1644, 0.4127, 0.1675, 0.4001, 0.1534, 0.3796, 0.171, 0.3894, 0.1785, 0.3748, 0.2131, 0.3676, 0.1947, 0.3259, 0.7457, 0.3462, 0.7111, 0.3462, 0.7153, 0.3323, 0.7748, 0.4001, 0.1534, 0.4127, 0.1675, 0.3894, 0.1785, 0.3796, 0.171, 0.6338, 0.7891, 0.6235, 0.7884, 0.6331, 0.7799, 0.6394, 0.8207, 0.3679, 0.2272, 0.3901, 0.2238, 0.3761, 0.2484, 0.3639, 0.2484, 0.6363, 0.8184, 0.6228, 0.8124, 0.6235, 0.7884, 0.6338, 0.7891, 0.3552, 0.8434, 0.3552, 0.879, 0.345, 0.8684, 0.3454, 0.8396, 0.9499, 0.2079, 0.937, 0.2114, 0.9389, 0.1969, 0.9499, 0.1948, 0.3323, 0.7748, 0.3462, 0.7153, 0.346, 0.7248, 0.3462, 0.7802, 0.6394, 0.84, 0.6223, 0.8275, 0.6228, 0.8124, 0.6363, 0.8184, 0.3748, 0.2131, 0.4024, 0.2052, 0.3901, 0.2238, 0.3679, 0.2272, 0.3199, 0.723, 0.3462, 0.6967, 0.3462, 0.7111, 0.3259, 0.7457, 0.4862, 0.547, 0.5178, 0.5265, 0.5442, 0.5324, 0.5368, 0.5397, 0.2286, 0.9076, 0.2595, 0.9042, 0.2607, 0.916, 0.2319, 0.9299, 0.5483, 0.5927, 0.5189, 0.6078, 0.5275, 0.5703, 0.5546, 0.5752, 0.4546, 0.5037, 0.4856, 0.5088, 0.4862, 0.547, 0.4565, 0.5344, 0.9131, 0.8008, 0.8864, 0.7977, 0.8888, 0.7867, 0.9169, 0.7909, 0.4856, 0.5088, 0.5157, 0.5051, 0.5178, 0.5265, 0.4862, 0.547, 0.5841, 0.5938, 0.5483, 0.5927, 0.5546, 0.5752, 0.5877, 0.5857, 0.5877, 0.5857, 0.5546, 0.5752, 0.6043, 0.5597, 0.6172, 0.5788, 0.2319, 0.9299, 0.2607, 0.916, 0.281, 0.9275, 0.2632, 0.9453, 0.5546, 0.5752, 0.5275, 0.5703, 0.5994, 0.5567, 0.6043, 0.5597, 0.6025, 0.6044, 0.5877, 0.5857, 0.6172, 0.5788, 0.6223, 0.5889, 0.3895, 0.945, 0.3639, 0.9303, 0.368, 0.8665, 0.3846, 0.8666, 0.4003, 0.8668, 0.4178, 0.8669, 0.4178, 0.9395, 0.6043, 0.5597, 0.5994, 0.5567, 0.6172, 0.555, 0.6215, 0.5577, 0.6172, 0.5788, 0.6043, 0.5597, 0.6215, 0.5577, 0.6329, 0.5747, 0.3881, 0.8272, 0.4034, 0.827, 0.4016, 0.8491, 0.386, 0.8486, 0.2632, 0.9453, 0.281, 0.9275, 0.2913, 0.9325, 0.2777, 0.9462, 0.4016, 0.8491, 0.4003, 0.8668, 0.3846, 0.8666, 0.386, 0.8486, 0.6223, 0.5889, 0.6172, 0.5788, 0.6329, 0.5747, 0.6365, 0.5839, 0.9304, 0.7797, 0.9242, 0.7797, 0.9273, 0.7735, 0.2777, 0.9462, 0.2913, 0.9325, 0.3008, 0.9469, 0.2832, 0.9523, 0.3133, 0.9409, 0.3008, 0.9469, 0.2913, 0.9325, 0.3016, 0.9272, 0.6172, 0.555, 0.6294, 0.5535, 0.6215, 0.5577, 0.6294, 0.5535, 0.643, 0.5612, 0.6329, 0.5747, 0.6215, 0.5577, 0.4178, 0.8669, 0.4003, 0.8668, 0.4016, 0.8491, 0.4159, 0.8495, 0.2632, 0.9453, 0.2777, 0.9462, 0.2727, 0.9523, 0.258, 0.9506, 0.386, 0.8486, 0.3708, 0.8478, 0.3742, 0.8363, 0.3881, 0.8272, 0.4159, 0.8495, 0.4016, 0.8491, 0.4034, 0.827, 0.4149, 0.8375, 0.368, 0.8665, 0.3708, 0.8478, 0.386, 0.8486, 0.3846, 0.8666, 0.9696, 0.7302, 0.9967, 0.7276, 0.9888, 0.7616, 0.9589, 0.767, 0.7582, 0.00324, 0.727, 0.02422, 0.7005, 0.01874, 0.7077, 0.01138, 0.2729, 0.4527, 0.2954, 0.4316, 0.3001, 0.4359, 0.2859, 0.4642, 0.5274, 0.8306, 0.5017, 0.8511, 0.5044, 0.8163, 0.5319, 0.8158, 0.7923, 0.04026, 0.7612, 0.03562, 0.7582, 0.00324, 0.7881, 0.01541, 0.4549, 0.5578, 0.4281, 0.5589, 0.4294, 0.5538, 0.4578, 0.5535, 0.7612, 0.03562, 0.7312, 0.03978, 0.727, 0.02422, 0.7582, 0.00324, 0.5628, 0.8248, 0.5274, 0.8306, 0.5319, 0.8158, 0.5665, 0.8196, 0.5665, 0.8196, 0.5319, 0.8158, 0.5775, 0.7909, 0.594, 0.8072, 0.2859, 0.4642, 0.3001, 0.4359, 0.3233, 0.4329, 0.3203, 0.4577, 0.5319, 0.8158, 0.5044, 0.8163, 0.5721, 0.7889, 0.5775, 0.7909, 0.5849, 0.835, 0.5665, 0.8196, 0.594, 0.8072, 0.6011, 0.8161, 0.45, 0.945, 0.4244, 0.9303, 0.4285, 0.8665, 0.4451, 0.8666, 0.4608, 0.8668, 0.4782, 0.8669, 0.4782, 0.9395, 0.5775, 0.7909, 0.5721, 0.7889, 0.5891, 0.7838, 0.5939, 0.7856, 0.594, 0.8072, 0.5775, 0.7909, 0.5939, 0.7856, 0.6086, 0.8, 0.4486, 0.8272, 0.4639, 0.827, 0.4621, 0.8491, 0.4465, 0.8486, 0.3203, 0.4577, 0.3233, 0.4329, 0.3346, 0.4308, 0.3323, 0.4498, 0.4621, 0.8491, 0.4608, 0.8668, 0.4451, 0.8666, 0.4465, 0.8486, 0.6011, 0.8161, 0.594, 0.8072, 0.6086, 0.8, 0.614, 0.8084, 0.937, 0.2458, 0.9426, 0.243, 0.9426, 0.2499, 0.3323, 0.4498, 0.3346, 0.4308, 0.3511, 0.4366, 0.3405, 0.4514, 0.3573, 0.4244, 0.3511, 0.4366, 0.3346, 0.4308, 0.3395, 0.4205, 0.5891, 0.7838, 0.6008, 0.7799, 0.5939, 0.7856, 0.6008, 0.7799, 0.6157, 0.7849, 0.6086, 0.8, 0.5939, 0.7856, 0.4782, 0.8669, 0.4608, 0.8668, 0.4621, 0.8491, 0.4764, 0.8495, 0.3203, 0.4577, 0.3323, 0.4498, 0.3322, 0.4576, 0.3195, 0.465, 0.4465, 0.8486, 0.4313, 0.8478, 0.4347, 0.8363, 0.4486, 0.8272, 0.4764, 0.8495, 0.4621, 0.8491, 0.4639, 0.827, 0.4754, 0.8375, 0.4285, 0.8665, 0.4313, 0.8478, 0.4465, 0.8486, 0.4451, 0.8666, 0.9679, 0.7022, 0.9696, 0.7302, 0.9514, 0.7366, 0.9498, 0.7085, 0.3432, 0.145, 0.296, 0.1571, 0.2896, 0.1466, 0.3417, 0.1353, 0.08858, 0.2736, 0.06611, 0.2514, 0.07414, 0.2142, 0.09169, 0.2316, 0.8246, 0.3429, 0.7359, 0.3473, 0.7408, 0.3165, 0.8247, 0.3048, 0.6723, 0.2955, 0.7456, 0.2857, 0.7408, 0.3165, 0.6746, 0.3254, 0.9056, 0.2589, 0.9055, 0.2971, 0.8247, 0.3048, 0.8248, 0.2667, 0.2321, 0.6718, 0.237, 0.6402, 0.2785, 0.6436, 0.2726, 0.6807, 0.5956, 0.246, 0.5915, 0.2191, 0.6428, 0.2177, 0.6451, 0.2497, 0.5264, 0.2101, 0.5272, 0.2348, 0.4832, 0.2625, 0.4811, 0.246, 0.5956, 0.246, 0.528, 0.2595, 0.5272, 0.2348, 0.5915, 0.2191, 0.0, 0.0, 0.0, 0.0, 0.0, 0.0, 0.0, 0.0, 0.9832, 0.0578, 0.9493, 0.07353, 0.9631, 0.0634, 0.9791, 0.0536, 0.0, 0.0, 0.0, 0.0, 0.0, 0.0, 0.0, 0.0, 0.0, 0.0, 0.0, 0.0, 0.0, 0.0, 0.0, 0.0, 0.0, 0.0, 0.0, 0.0, 0.0, 0.0, 0.0, 0.0, 0.6404, 0.9043, 0.6404, 0.9341, 0.6253, 0.9291, 0.6223, 0.9184, 0.9493, 0.07353, 0.9502, 0.033, 0.9572, 0.03713, 0.9631, 0.0634, 0.9502, 0.033, 0.9832, 0.01294, 0.9791, 0.02381, 0.9572, 0.03713, 0.6283, 0.8535, 0.6283, 0.893, 0.6223, 0.8877, 0.6223, 0.8615, 0.937, 0.1701, 0.945, 0.1639, 0.945, 0.1853, 0.9405, 0.1883, 0.3569, 0.792, 0.3479, 0.8196, 0.3328, 0.8317, 0.3474, 0.7867, 0.3479, 0.8196, 0.3569, 0.8293, 0.341, 0.8331, 0.3328, 0.8317, 0.9631, 0.0634, 0.9572, 0.03713, 0.9768, 0.02756, 0.9778, 0.07093, 0.3569, 0.9205, 0.3542, 0.9215, 0.352, 0.8941, 0.3569, 0.8922, 0.3384, 0.8396, 0.3384, 0.8858, 0.322, 0.8778, 0.3199, 0.8486, 0.9462, 0.2354, 0.937, 0.2366, 0.9428, 0.2181, 0.9462, 0.2178, 0.3474, 0.7867, 0.3328, 0.8317, 0.3199, 0.819, 0.3285, 0.7922, 0.6336, 0.8465, 0.6336, 0.8978, 0.6283, 0.893, 0.6283, 0.8535, 0.944, 0.02931, 0.9869, 0.00324, 0.9832, 0.01294, 0.9502, 0.033, 0.937, 0.08258, 0.944, 0.02931, 0.9502, 0.033, 0.9493, 0.07353, 0.9869, 0.06155, 0.937, 0.08258, 0.9493, 0.07353, 0.9832, 0.0578])
me_cylinder_001.materials.append(mat_material_002)
me_cylinder_001.materials.append(mat_material)
me_cylinder_001.use_remesh_preserve_volume = False
me_cylinder_001.use_remesh_preserve_attributes = False
me_cylinder_001.use_mirror_vertex_groups = False
me_cylinder_001.update()

# ---- objects
ob_cylinder = bpy.data.objects.new('Cylinder', me_cylinder_001)
ob_lamp = bpy.data.objects.new('Lamp', light_lamp)
ob_camera = bpy.data.objects.new('Camera', cam_camera)

# ---- transforms, parenting, visibility, modifiers, constraints
ob_cylinder.location = (3.592, -0.00249, 0.6831)
ob_cylinder.scale = (0.358, 0.358, 0.358)
ob_cylinder.lineart.crease_threshold = 0.0
_m = ob_cylinder.modifiers.new('Mirror', 'MIRROR')
_m.use_axis = (False, True, False)
_m.use_clip = True
ob_lamp.location = (4.076, 1.005, 5.904)
ob_lamp.rotation_euler = (0.6503, 0.05522, 1.866)
ob_lamp.lock_rotations_4d = False
ob_lamp.empty_display_type = 'ARROWS'
ob_lamp.color = (0.0, 0.0, 0.0, 0.0)
ob_lamp.lineart.crease_threshold = 0.0
ob_camera.location = (7.481, -6.508, 5.344)
ob_camera.rotation_euler = (1.109, 0.0, 0.8149)
ob_camera.lock_rotations_4d = False
ob_camera.empty_display_type = 'ARROWS'
ob_camera.color = (0.0, 0.0, 0.0, 0.0)
ob_camera.display_type = 'WIRE'
ob_camera.lineart.crease_threshold = 0.0

# ---- collection membership
col_collection_1.objects.link(ob_cylinder)
col_collection_1.objects.link(ob_lamp)
col_collection_1.objects.link(ob_camera)

# ---- scene / render settings (as saved in the file)
scene.camera = ob_camera
scene.frame_start = 1; scene.frame_end = 250; scene.frame_set(155)
scene.render.engine = 'BLENDER_EEVEE_NEXT'
scene.render.resolution_percentage = 50
scene.render.dither_intensity = 0.0
scene.cycles.use_denoising = False
scene.cycles.samples = 128
scene.cycles.sampling_pattern = 'TABULATED_SOBOL'
scene.cycles.light_sampling_threshold = 0.0
scene.cycles.use_adaptive_sampling = False
scene.cycles.use_light_tree = False
scene.cycles.blur_glossy = 0.0
scene.cycles.sample_clamp_indirect = 0.0
scene.view_settings.view_transform = 'Standard'
bpy.context.view_layer.update()
